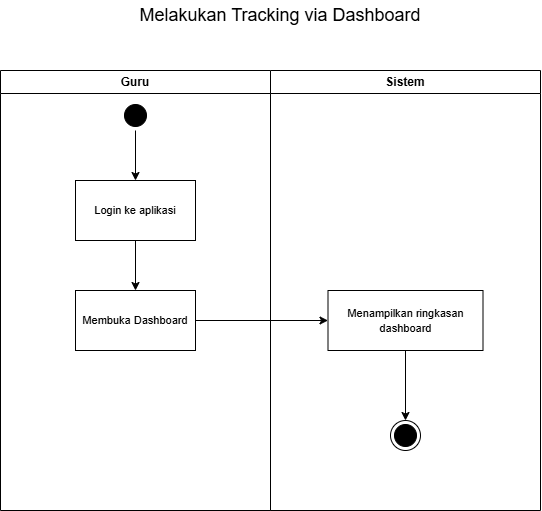

The diagram above was exported from draw.io. Its source (the exported page's mxGraphModel, read from the mxfile embedded in the PNG):
<mxGraphModel dx="976" dy="742" grid="1" gridSize="10" guides="1" tooltips="1" connect="1" arrows="1" fold="1" page="1" pageScale="1" pageWidth="850" pageHeight="1100" math="0" shadow="0">
  <root>
    <mxCell id="0" />
    <mxCell id="1" parent="0" />
    <mxCell id="SAf-XBWfZWuJqZXJ0-cl-2" parent="1" style="swimlane;whiteSpace=wrap;html=1;" value="Guru" vertex="1">
      <mxGeometry height="440" width="270" x="120" y="170" as="geometry" />
    </mxCell>
    <mxCell id="SAf-XBWfZWuJqZXJ0-cl-9" edge="1" parent="SAf-XBWfZWuJqZXJ0-cl-2" source="SAf-XBWfZWuJqZXJ0-cl-4" style="edgeStyle=orthogonalEdgeStyle;rounded=0;orthogonalLoop=1;jettySize=auto;html=1;exitX=0.5;exitY=1;exitDx=0;exitDy=0;entryX=0.5;entryY=0;entryDx=0;entryDy=0;endArrow=classic;endFill=1;" target="SAf-XBWfZWuJqZXJ0-cl-8">
      <mxGeometry relative="1" as="geometry" />
    </mxCell>
    <mxCell id="SAf-XBWfZWuJqZXJ0-cl-4" parent="SAf-XBWfZWuJqZXJ0-cl-2" style="ellipse;html=1;shape=startState;fillColor=#000000;strokeColor=#000000;" value="" vertex="1">
      <mxGeometry height="30" width="30" x="120" y="30" as="geometry" />
    </mxCell>
    <mxCell id="fCsfR-MzMJYpiyiv03gC-2" edge="1" parent="SAf-XBWfZWuJqZXJ0-cl-2" source="SAf-XBWfZWuJqZXJ0-cl-8" style="edgeStyle=orthogonalEdgeStyle;rounded=0;orthogonalLoop=1;jettySize=auto;html=1;exitX=0.5;exitY=1;exitDx=0;exitDy=0;entryX=0.5;entryY=0;entryDx=0;entryDy=0;" target="fCsfR-MzMJYpiyiv03gC-1">
      <mxGeometry relative="1" as="geometry" />
    </mxCell>
    <mxCell id="SAf-XBWfZWuJqZXJ0-cl-8" parent="SAf-XBWfZWuJqZXJ0-cl-2" style="rounded=0;whiteSpace=wrap;html=1;" value="&lt;font style=&quot;font-size: 11px;&quot;&gt;Login ke aplikasi&lt;/font&gt;" vertex="1">
      <mxGeometry height="60" width="120" x="75" y="110" as="geometry" />
    </mxCell>
    <mxCell id="fCsfR-MzMJYpiyiv03gC-1" parent="SAf-XBWfZWuJqZXJ0-cl-2" style="rounded=0;whiteSpace=wrap;html=1;" value="&lt;font style=&quot;font-size: 11px;&quot;&gt;Membuka Dashboard&lt;/font&gt;" vertex="1">
      <mxGeometry height="60" width="120" x="75" y="220" as="geometry" />
    </mxCell>
    <mxCell id="SAf-XBWfZWuJqZXJ0-cl-3" parent="1" style="swimlane;whiteSpace=wrap;html=1;startSize=23;" value="Sistem" vertex="1">
      <mxGeometry height="440" width="270" x="390" y="170" as="geometry" />
    </mxCell>
    <mxCell id="htnNLiwz-5W8vkfBUwoq-2" edge="1" parent="SAf-XBWfZWuJqZXJ0-cl-3" source="CJW7CSOsO1kwPx9Ig0UG-1" style="edgeStyle=orthogonalEdgeStyle;rounded=0;orthogonalLoop=1;jettySize=auto;html=1;exitX=0.5;exitY=1;exitDx=0;exitDy=0;entryX=0.5;entryY=0;entryDx=0;entryDy=0;" target="htnNLiwz-5W8vkfBUwoq-1">
      <mxGeometry relative="1" as="geometry" />
    </mxCell>
    <mxCell id="CJW7CSOsO1kwPx9Ig0UG-1" parent="SAf-XBWfZWuJqZXJ0-cl-3" style="rounded=0;whiteSpace=wrap;html=1;" value="&lt;font style=&quot;font-size: 11px;&quot;&gt;Menampilkan ringkasan dashboard&lt;/font&gt;" vertex="1">
      <mxGeometry height="60" width="155" x="57.5" y="220" as="geometry" />
    </mxCell>
    <mxCell id="htnNLiwz-5W8vkfBUwoq-1" parent="SAf-XBWfZWuJqZXJ0-cl-3" style="ellipse;html=1;shape=endState;fillColor=#000000;strokeColor=#000000;" value="" vertex="1">
      <mxGeometry height="30" width="30" x="120" y="350" as="geometry" />
    </mxCell>
    <mxCell id="fCsfR-MzMJYpiyiv03gC-3" edge="1" parent="1" source="fCsfR-MzMJYpiyiv03gC-1" style="edgeStyle=orthogonalEdgeStyle;rounded=0;orthogonalLoop=1;jettySize=auto;html=1;exitX=1;exitY=0.5;exitDx=0;exitDy=0;entryX=0;entryY=0.5;entryDx=0;entryDy=0;" target="CJW7CSOsO1kwPx9Ig0UG-1">
      <mxGeometry relative="1" as="geometry" />
    </mxCell>
    <mxCell id="_7Zh4UlXxX2aT6-hJTAI-1" parent="1" style="text;html=1;whiteSpace=wrap;strokeColor=none;fillColor=none;align=center;verticalAlign=middle;rounded=0;" value="&lt;font style=&quot;font-size: 18px;&quot;&gt;Melakukan Tracking via Dashboard&lt;/font&gt;" vertex="1">
      <mxGeometry height="30" width="380" x="210" y="100" as="geometry" />
    </mxCell>
  </root>
</mxGraphModel>